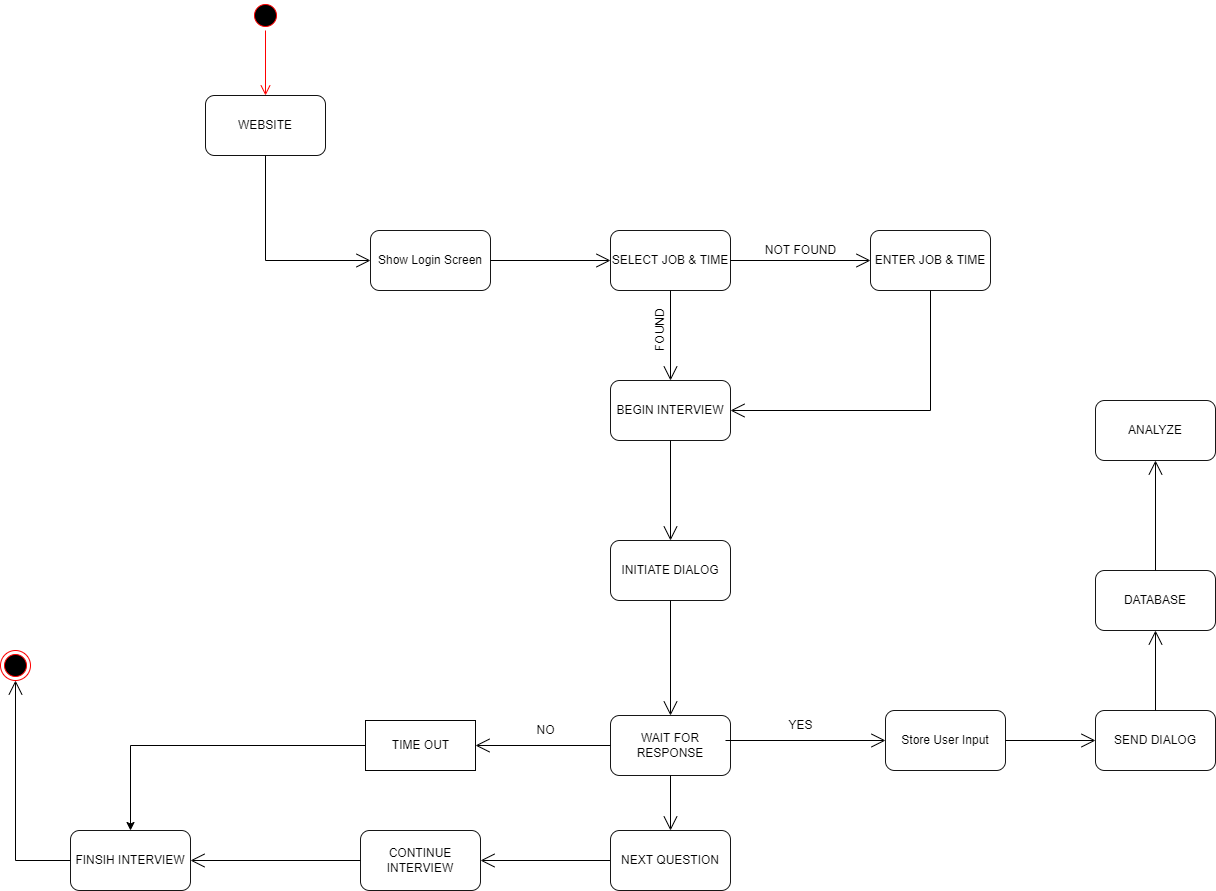

The diagram above was exported from draw.io. Its source (the exported page's mxGraphModel, read from the mxfile embedded in the PNG):
<mxGraphModel dx="1720" dy="626" grid="1" gridSize="10" guides="1" tooltips="1" connect="1" arrows="1" fold="1" page="1" pageScale="1" pageWidth="850" pageHeight="1100" math="0" shadow="0">
  <root>
    <mxCell id="0" />
    <mxCell id="1" parent="0" />
    <mxCell id="Hbh63bKaa3ekVhnZ2JtI-1" value="" style="ellipse;html=1;shape=startState;fillColor=#000000;strokeColor=#ff0000;" parent="1" vertex="1">
      <mxGeometry x="120" y="110" width="30" height="30" as="geometry" />
    </mxCell>
    <mxCell id="Hbh63bKaa3ekVhnZ2JtI-2" value="" style="edgeStyle=orthogonalEdgeStyle;html=1;verticalAlign=bottom;endArrow=open;endSize=8;strokeColor=#ff0000;rounded=0;entryX=0.5;entryY=0;entryDx=0;entryDy=0;" parent="1" source="Hbh63bKaa3ekVhnZ2JtI-1" target="Hbh63bKaa3ekVhnZ2JtI-12" edge="1">
      <mxGeometry relative="1" as="geometry">
        <mxPoint x="135" y="200" as="targetPoint" />
      </mxGeometry>
    </mxCell>
    <mxCell id="Hbh63bKaa3ekVhnZ2JtI-12" value="WEBSITE" style="rounded=1;whiteSpace=wrap;html=1;strokeColor=#121212;fillColor=default;" parent="1" vertex="1">
      <mxGeometry x="75" y="205" width="120" height="60" as="geometry" />
    </mxCell>
    <mxCell id="Hbh63bKaa3ekVhnZ2JtI-13" value="Show Login Screen" style="rounded=1;whiteSpace=wrap;html=1;strokeColor=#171717;fillColor=default;" parent="1" vertex="1">
      <mxGeometry x="240" y="340" width="120" height="60" as="geometry" />
    </mxCell>
    <mxCell id="Hbh63bKaa3ekVhnZ2JtI-15" value="" style="endArrow=open;endFill=1;endSize=12;html=1;rounded=0;exitX=0.5;exitY=1;exitDx=0;exitDy=0;entryX=0;entryY=0.5;entryDx=0;entryDy=0;" parent="1" source="Hbh63bKaa3ekVhnZ2JtI-12" target="Hbh63bKaa3ekVhnZ2JtI-13" edge="1">
      <mxGeometry width="160" relative="1" as="geometry">
        <mxPoint x="120" y="270" as="sourcePoint" />
        <mxPoint x="135" y="330" as="targetPoint" />
        <Array as="points">
          <mxPoint x="135" y="370" />
        </Array>
      </mxGeometry>
    </mxCell>
    <mxCell id="Hbh63bKaa3ekVhnZ2JtI-19" value="BEGIN INTERVIEW" style="rounded=1;whiteSpace=wrap;html=1;strokeColor=#171717;fillColor=default;" parent="1" vertex="1">
      <mxGeometry x="480" y="490" width="120" height="60" as="geometry" />
    </mxCell>
    <mxCell id="Hbh63bKaa3ekVhnZ2JtI-21" value="SELECT JOB &amp;amp; TIME" style="rounded=1;whiteSpace=wrap;html=1;strokeColor=#171717;fillColor=default;" parent="1" vertex="1">
      <mxGeometry x="480" y="340" width="120" height="60" as="geometry" />
    </mxCell>
    <mxCell id="Hbh63bKaa3ekVhnZ2JtI-23" value="" style="endArrow=open;endFill=1;endSize=12;html=1;rounded=0;exitX=1;exitY=0.5;exitDx=0;exitDy=0;entryX=0;entryY=0.5;entryDx=0;entryDy=0;" parent="1" source="Hbh63bKaa3ekVhnZ2JtI-13" target="Hbh63bKaa3ekVhnZ2JtI-21" edge="1">
      <mxGeometry width="160" relative="1" as="geometry">
        <mxPoint x="460" y="369" as="sourcePoint" />
        <mxPoint x="620" y="369" as="targetPoint" />
      </mxGeometry>
    </mxCell>
    <mxCell id="Hbh63bKaa3ekVhnZ2JtI-25" value="ENTER JOB &amp;amp; TIME" style="rounded=1;whiteSpace=wrap;html=1;strokeColor=#171717;fillColor=default;" parent="1" vertex="1">
      <mxGeometry x="740" y="340" width="120" height="60" as="geometry" />
    </mxCell>
    <mxCell id="Hbh63bKaa3ekVhnZ2JtI-26" value="" style="endArrow=open;endFill=1;endSize=12;html=1;rounded=0;entryX=0;entryY=0.5;entryDx=0;entryDy=0;exitX=1;exitY=0.5;exitDx=0;exitDy=0;" parent="1" source="Hbh63bKaa3ekVhnZ2JtI-21" target="Hbh63bKaa3ekVhnZ2JtI-25" edge="1">
      <mxGeometry width="160" relative="1" as="geometry">
        <mxPoint x="740" y="370" as="sourcePoint" />
        <mxPoint x="900" y="370" as="targetPoint" />
      </mxGeometry>
    </mxCell>
    <mxCell id="Hbh63bKaa3ekVhnZ2JtI-27" value="NOT FOUND" style="text;html=1;align=center;verticalAlign=middle;resizable=0;points=[];autosize=1;strokeColor=none;fillColor=none;" parent="1" vertex="1">
      <mxGeometry x="625" y="350" width="90" height="20" as="geometry" />
    </mxCell>
    <mxCell id="Hbh63bKaa3ekVhnZ2JtI-28" value="" style="endArrow=open;endFill=1;endSize=12;html=1;rounded=0;entryX=0.5;entryY=0;entryDx=0;entryDy=0;exitX=0.5;exitY=1;exitDx=0;exitDy=0;" parent="1" source="Hbh63bKaa3ekVhnZ2JtI-21" target="Hbh63bKaa3ekVhnZ2JtI-19" edge="1">
      <mxGeometry width="160" relative="1" as="geometry">
        <mxPoint x="670" y="400" as="sourcePoint" />
        <mxPoint x="830" y="400" as="targetPoint" />
      </mxGeometry>
    </mxCell>
    <mxCell id="Hbh63bKaa3ekVhnZ2JtI-29" value="FOUND" style="text;html=1;align=center;verticalAlign=middle;resizable=0;points=[];autosize=1;strokeColor=none;fillColor=none;rotation=270;" parent="1" vertex="1">
      <mxGeometry x="500" y="430" width="60" height="20" as="geometry" />
    </mxCell>
    <mxCell id="Hbh63bKaa3ekVhnZ2JtI-30" value="" style="endArrow=open;endFill=1;endSize=12;html=1;rounded=0;entryX=1;entryY=0.5;entryDx=0;entryDy=0;exitX=0.5;exitY=1;exitDx=0;exitDy=0;" parent="1" source="Hbh63bKaa3ekVhnZ2JtI-25" target="Hbh63bKaa3ekVhnZ2JtI-19" edge="1">
      <mxGeometry width="160" relative="1" as="geometry">
        <mxPoint x="970" y="370" as="sourcePoint" />
        <mxPoint x="1130" y="370" as="targetPoint" />
        <Array as="points">
          <mxPoint x="800" y="520" />
        </Array>
      </mxGeometry>
    </mxCell>
    <mxCell id="Hbh63bKaa3ekVhnZ2JtI-31" value="INITIATE DIALOG" style="rounded=1;whiteSpace=wrap;html=1;strokeColor=#171717;fillColor=default;" parent="1" vertex="1">
      <mxGeometry x="480" y="650" width="120" height="60" as="geometry" />
    </mxCell>
    <mxCell id="Hbh63bKaa3ekVhnZ2JtI-33" value="" style="endArrow=open;endFill=1;endSize=12;html=1;rounded=0;exitX=0.5;exitY=1;exitDx=0;exitDy=0;entryX=0.5;entryY=0;entryDx=0;entryDy=0;" parent="1" source="Hbh63bKaa3ekVhnZ2JtI-19" target="Hbh63bKaa3ekVhnZ2JtI-31" edge="1">
      <mxGeometry width="160" relative="1" as="geometry">
        <mxPoint x="690" y="550" as="sourcePoint" />
        <mxPoint x="690" y="700" as="targetPoint" />
      </mxGeometry>
    </mxCell>
    <mxCell id="Hbh63bKaa3ekVhnZ2JtI-34" value="Store User Input" style="rounded=1;whiteSpace=wrap;html=1;strokeColor=#171717;fillColor=default;" parent="1" vertex="1">
      <mxGeometry x="755" y="820" width="120" height="60" as="geometry" />
    </mxCell>
    <mxCell id="Hbh63bKaa3ekVhnZ2JtI-35" value="" style="endArrow=open;endFill=1;endSize=12;html=1;rounded=0;entryX=0.5;entryY=0;entryDx=0;entryDy=0;exitX=0.5;exitY=1;exitDx=0;exitDy=0;" parent="1" source="Hbh63bKaa3ekVhnZ2JtI-31" target="Hbh63bKaa3ekVhnZ2JtI-37" edge="1">
      <mxGeometry width="160" relative="1" as="geometry">
        <mxPoint x="535" y="740" as="sourcePoint" />
        <mxPoint x="685" y="740" as="targetPoint" />
      </mxGeometry>
    </mxCell>
    <mxCell id="-aRjIQyGbJScDxiJt4L0-4" style="edgeStyle=orthogonalEdgeStyle;rounded=0;orthogonalLoop=1;jettySize=auto;html=1;exitX=0;exitY=0.5;exitDx=0;exitDy=0;entryX=0.5;entryY=0;entryDx=0;entryDy=0;" parent="1" source="Hbh63bKaa3ekVhnZ2JtI-36" target="Hbh63bKaa3ekVhnZ2JtI-56" edge="1">
      <mxGeometry relative="1" as="geometry" />
    </mxCell>
    <mxCell id="Hbh63bKaa3ekVhnZ2JtI-36" value="TIME OUT" style="html=1;strokeColor=#050505;fillColor=default;" parent="1" vertex="1">
      <mxGeometry x="235" y="830" width="110" height="50" as="geometry" />
    </mxCell>
    <mxCell id="Hbh63bKaa3ekVhnZ2JtI-37" value="WAIT FOR RESPONSE" style="rounded=1;whiteSpace=wrap;html=1;strokeColor=#171717;fillColor=default;" parent="1" vertex="1">
      <mxGeometry x="480" y="825" width="120" height="60" as="geometry" />
    </mxCell>
    <mxCell id="Hbh63bKaa3ekVhnZ2JtI-38" value="" style="endArrow=open;endFill=1;endSize=12;html=1;rounded=0;entryX=1;entryY=0.5;entryDx=0;entryDy=0;exitX=0;exitY=0.5;exitDx=0;exitDy=0;" parent="1" source="Hbh63bKaa3ekVhnZ2JtI-37" target="Hbh63bKaa3ekVhnZ2JtI-36" edge="1">
      <mxGeometry width="160" relative="1" as="geometry">
        <mxPoint x="475" y="850" as="sourcePoint" />
        <mxPoint x="635" y="850" as="targetPoint" />
      </mxGeometry>
    </mxCell>
    <mxCell id="Hbh63bKaa3ekVhnZ2JtI-39" value="NO" style="text;html=1;align=center;verticalAlign=middle;resizable=0;points=[];autosize=1;strokeColor=none;fillColor=none;" parent="1" vertex="1">
      <mxGeometry x="400" y="830" width="30" height="20" as="geometry" />
    </mxCell>
    <mxCell id="Hbh63bKaa3ekVhnZ2JtI-41" value="" style="endArrow=open;endFill=1;endSize=12;html=1;rounded=0;" parent="1" edge="1">
      <mxGeometry width="160" relative="1" as="geometry">
        <mxPoint x="595" y="850" as="sourcePoint" />
        <mxPoint x="755" y="850" as="targetPoint" />
      </mxGeometry>
    </mxCell>
    <mxCell id="Hbh63bKaa3ekVhnZ2JtI-42" value="YES" style="text;html=1;align=center;verticalAlign=middle;resizable=0;points=[];autosize=1;strokeColor=none;fillColor=none;" parent="1" vertex="1">
      <mxGeometry x="650" y="825" width="40" height="20" as="geometry" />
    </mxCell>
    <mxCell id="Hbh63bKaa3ekVhnZ2JtI-47" value="CONTINUE INTERVIEW" style="rounded=1;whiteSpace=wrap;html=1;strokeColor=#171717;fillColor=default;" parent="1" vertex="1">
      <mxGeometry x="230" y="940" width="120" height="60" as="geometry" />
    </mxCell>
    <mxCell id="Hbh63bKaa3ekVhnZ2JtI-48" value="" style="endArrow=open;endFill=1;endSize=12;html=1;rounded=0;entryX=1;entryY=0.5;entryDx=0;entryDy=0;startArrow=none;" parent="1" source="Hbh63bKaa3ekVhnZ2JtI-43" target="Hbh63bKaa3ekVhnZ2JtI-47" edge="1">
      <mxGeometry width="160" relative="1" as="geometry">
        <mxPoint x="750" y="980" as="sourcePoint" />
        <mxPoint x="910" y="980" as="targetPoint" />
      </mxGeometry>
    </mxCell>
    <mxCell id="Hbh63bKaa3ekVhnZ2JtI-49" value="SEND DIALOG" style="rounded=1;whiteSpace=wrap;html=1;strokeColor=#171717;fillColor=default;" parent="1" vertex="1">
      <mxGeometry x="965" y="820" width="120" height="60" as="geometry" />
    </mxCell>
    <mxCell id="Hbh63bKaa3ekVhnZ2JtI-50" value="DATABASE" style="rounded=1;whiteSpace=wrap;html=1;strokeColor=#171717;fillColor=default;" parent="1" vertex="1">
      <mxGeometry x="965" y="680" width="120" height="60" as="geometry" />
    </mxCell>
    <mxCell id="Hbh63bKaa3ekVhnZ2JtI-51" value="" style="endArrow=open;endFill=1;endSize=12;html=1;rounded=0;" parent="1" target="Hbh63bKaa3ekVhnZ2JtI-49" edge="1">
      <mxGeometry width="160" relative="1" as="geometry">
        <mxPoint x="875" y="850" as="sourcePoint" />
        <mxPoint x="1035" y="850" as="targetPoint" />
      </mxGeometry>
    </mxCell>
    <mxCell id="Hbh63bKaa3ekVhnZ2JtI-52" value="" style="endArrow=open;endFill=1;endSize=12;html=1;rounded=0;exitX=0.5;exitY=0;exitDx=0;exitDy=0;entryX=0.5;entryY=1;entryDx=0;entryDy=0;" parent="1" source="Hbh63bKaa3ekVhnZ2JtI-49" target="Hbh63bKaa3ekVhnZ2JtI-50" edge="1">
      <mxGeometry width="160" relative="1" as="geometry">
        <mxPoint x="1015" y="820" as="sourcePoint" />
        <mxPoint x="1015" y="740" as="targetPoint" />
      </mxGeometry>
    </mxCell>
    <mxCell id="Hbh63bKaa3ekVhnZ2JtI-43" value="NEXT QUESTION" style="rounded=1;whiteSpace=wrap;html=1;strokeColor=#171717;fillColor=default;" parent="1" vertex="1">
      <mxGeometry x="480" y="940" width="120" height="60" as="geometry" />
    </mxCell>
    <mxCell id="Hbh63bKaa3ekVhnZ2JtI-54" value="" style="endArrow=open;endFill=1;endSize=12;html=1;rounded=0;entryX=0.5;entryY=0;entryDx=0;entryDy=0;exitX=0.5;exitY=1;exitDx=0;exitDy=0;" parent="1" source="Hbh63bKaa3ekVhnZ2JtI-37" target="Hbh63bKaa3ekVhnZ2JtI-43" edge="1">
      <mxGeometry width="160" relative="1" as="geometry">
        <mxPoint x="545" y="890" as="sourcePoint" />
        <mxPoint x="685" y="880" as="targetPoint" />
      </mxGeometry>
    </mxCell>
    <mxCell id="Hbh63bKaa3ekVhnZ2JtI-55" value="" style="endArrow=open;endFill=1;endSize=12;html=1;rounded=0;" parent="1" edge="1">
      <mxGeometry width="160" relative="1" as="geometry">
        <mxPoint x="230" y="970" as="sourcePoint" />
        <mxPoint x="60" y="970" as="targetPoint" />
      </mxGeometry>
    </mxCell>
    <mxCell id="Hbh63bKaa3ekVhnZ2JtI-56" value="FINSIH INTERVIEW" style="rounded=1;whiteSpace=wrap;html=1;strokeColor=#171717;fillColor=default;" parent="1" vertex="1">
      <mxGeometry x="-60" y="940" width="120" height="60" as="geometry" />
    </mxCell>
    <mxCell id="Hbh63bKaa3ekVhnZ2JtI-57" value="" style="ellipse;html=1;shape=endState;fillColor=#000000;strokeColor=#ff0000;" parent="1" vertex="1">
      <mxGeometry x="-130" y="760" width="30" height="30" as="geometry" />
    </mxCell>
    <mxCell id="Hbh63bKaa3ekVhnZ2JtI-58" value="" style="endArrow=open;endFill=1;endSize=12;html=1;rounded=0;entryX=0.5;entryY=1;entryDx=0;entryDy=0;exitX=0;exitY=0.5;exitDx=0;exitDy=0;" parent="1" source="Hbh63bKaa3ekVhnZ2JtI-56" target="Hbh63bKaa3ekVhnZ2JtI-57" edge="1">
      <mxGeometry width="160" relative="1" as="geometry">
        <mxPoint x="-235" y="890" as="sourcePoint" />
        <mxPoint x="-120" y="790" as="targetPoint" />
        <Array as="points">
          <mxPoint x="-115" y="970" />
        </Array>
      </mxGeometry>
    </mxCell>
    <mxCell id="Hbh63bKaa3ekVhnZ2JtI-59" value="ANALYZE" style="rounded=1;whiteSpace=wrap;html=1;strokeColor=#171717;fillColor=default;" parent="1" vertex="1">
      <mxGeometry x="965" y="510" width="120" height="60" as="geometry" />
    </mxCell>
    <mxCell id="Hbh63bKaa3ekVhnZ2JtI-60" value="" style="endArrow=open;endFill=1;endSize=12;html=1;rounded=0;entryX=0.5;entryY=1;entryDx=0;entryDy=0;exitX=0.5;exitY=0;exitDx=0;exitDy=0;" parent="1" source="Hbh63bKaa3ekVhnZ2JtI-50" target="Hbh63bKaa3ekVhnZ2JtI-59" edge="1">
      <mxGeometry width="160" relative="1" as="geometry">
        <mxPoint x="1005" y="680" as="sourcePoint" />
        <mxPoint x="1165" y="680" as="targetPoint" />
      </mxGeometry>
    </mxCell>
  </root>
</mxGraphModel>